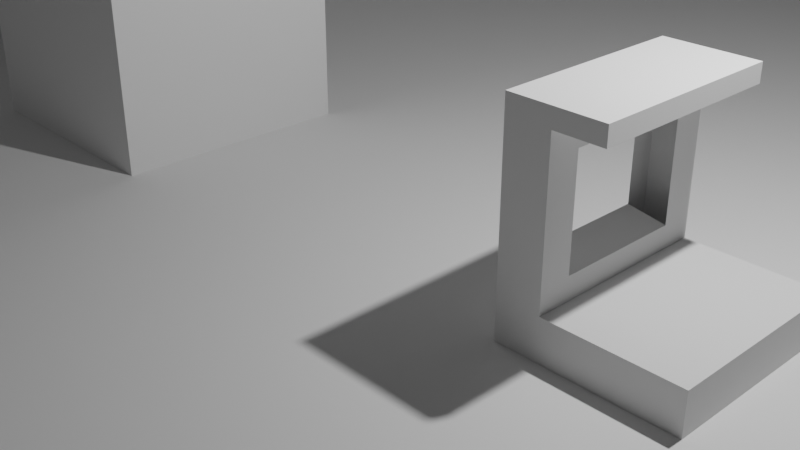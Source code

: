 # Source: church_level_blockout.blend  (saved by Blender 3.5.10; exported with 4.5.12 LTS)
import bpy
from mathutils import Matrix  # noqa: F401  (used for matrix-valued properties, if any)

bpy.ops.wm.read_factory_settings(use_empty=True)
scene = bpy.context.scene
scene.name = 'Scene'

# ---- collections
col_collection = bpy.data.collections.new('Collection'); scene.collection.children.link(col_collection)

# ---- world
world_world = bpy.data.worlds.new('World'); scene.world = world_world
world_world.use_nodes = True; world_world.node_tree.nodes.clear()
_N = world_world.node_tree.nodes; _L = world_world.node_tree.links
n0 = _N.new('ShaderNodeOutputWorld'); n0.name = 'World Output'; n0.location = (300, 300)
n1 = _N.new('ShaderNodeBackground'); n1.name = 'Background'; n1.location = (10, 300)
n1.inputs[0].default_value = (0.05088, 0.05088, 0.05088, 1.0)
_L.new(n1.outputs[0], n0.inputs[0])
n0.is_active_output = True
world_world.color = (0.05088, 0.05088, 0.05088)
world_world.use_sun_shadow = False
world_world.sun_shadow_jitter_overblur = 0.0

# ---- cameras
cam_camera = bpy.data.cameras.new('Camera')
cam_camera.clip_end = 100.0
cam_camera.ortho_scale = 7.314

# ---- lights
light_light = bpy.data.lights.new('Light', 'POINT')
light_light.transmission_factor = 0.0
light_light.energy = 1000.0
light_light.shadow_soft_size = 0.1
light_light.shadow_maximum_resolution = 0.006
light_light.use_absolute_resolution = True

# ---- meshes
me_plane = bpy.data.meshes.new('Plane')
me_plane.from_pydata([(-46.56, -46.56, 0.0), (46.56, -46.56, 0.0), (-46.56, 46.56, 0.0), (46.56, 46.56, 0.0)], [], [(0, 1, 3, 2)])
_uv = me_plane.uv_layers.new(name='UVMap')
_uv.uv.foreach_set('vector', [0.0, 0.0, 1.0, 0.0, 1.0, 1.0, 0.0, 1.0])
me_plane.update()
me_cube_001 = bpy.data.meshes.new('Cube.001')
me_cube_001.from_pydata([(-1.0, -1.0, -1.0), (-1.0, -0.738, 0.738), (-1.0, 1.0, -1.0), (-1.0, 0.738, 0.738), (-0.5451, -1.0, -1.0), (-0.5451, -0.6605, 0.7627), (-0.5451, 1.0, -1.0), (-0.5451, 0.6605, 0.7627), (-1.0, -0.738, -0.3099), (-1.0, 0.738, -0.3099), (-0.5451, 0.6605, -0.3346), (-0.5451, -0.6605, -0.3346), (0.8242, 1.0, -0.5719), (0.8242, 1.0, -1.0), (0.8242, -1.0, -1.0), (0.8242, -1.0, -0.5719), (-1.0, -1.0, 1.187), (-1.0, 1.0, 1.187), (-0.5451, 1.0, 1.187), (-0.5451, -1.0, 1.187), (-0.04947, 1.0, 1.0), (-0.04947, -1.0, 1.0), (-0.04947, 1.0, 1.187), (-0.04947, -1.0, 1.187), (-0.5451, 1.0, 1.0), (-0.5451, -1.0, 1.0), (-0.5451, 1.0, -0.5719), (-0.5451, -1.0, -0.5719), (-1.0, -1.0, -0.5719), (-1.0, -1.0, 1.0), (-1.0, 1.0, 1.0), (-1.0, 1.0, -0.5719)], [(30, 7), (31, 10)], [(10, 9, 8, 11), (31, 30, 24, 26), (27, 25, 29, 28), (2, 6, 4, 0), (30, 29, 16, 17), (4, 27, 28, 0), (6, 26, 12, 13), (2, 31, 26, 6), (0, 28, 31, 2), (13, 12, 15, 14), (26, 27, 15, 12), (27, 4, 14, 15), (4, 6, 13, 14), (18, 17, 16, 19), (29, 25, 19, 16), (24, 30, 17, 18), (24, 18, 22, 20), (21, 20, 22, 23), (19, 25, 21, 23), (25, 24, 20, 21), (18, 19, 23, 22), (5, 7, 24, 25), (7, 10, 26, 24), (11, 5, 25, 27), (10, 11, 27, 26), (1, 8, 28, 29), (3, 1, 29, 30), (9, 3, 30, 31), (8, 9, 31, 28), (5, 11, 8, 1), (7, 5, 1, 3)])
_uv = me_cube_001.uv_layers.new(name='UVMap')
_uv.uv.foreach_set('vector', [0.527, 0.5424, 0.5208, 0.2172, 0.5208, 0.03275, 0.527, 0.7076, 0.5, 0.25, 0.625, 0.25, 0.625, 0.5, 0.5, 0.5, 0.5, 0.75, 0.625, 0.75, 0.625, 1.0, 0.5, 1.0, 0.125, 0.5, 0.375, 0.5, 0.375, 0.75, 0.125, 0.75, 0.625, 0.25, 0.625, 0.0, 0.625, 0.0, 0.625, 0.25, 0.375, 0.75, 0.5, 0.75, 0.5, 1.0, 0.375, 1.0, 0.375, 0.5, 0.5, 0.5, 0.5, 0.5, 0.375, 0.5, 0.375, 0.25, 0.5, 0.25, 0.5, 0.5, 0.375, 0.5, 0.375, 0.0, 0.5, 0.0, 0.5, 0.25, 0.375, 0.25, 0.375, 0.5, 0.5, 0.5, 0.5, 0.75, 0.375, 0.75, 0.5, 0.5, 0.5, 0.75, 0.5, 0.75, 0.5, 0.5, 0.5, 0.75, 0.375, 0.75, 0.375, 0.75, 0.5, 0.75, 0.375, 0.75, 0.375, 0.5, 0.375, 0.5, 0.375, 0.75, 0.625, 0.5, 0.875, 0.5, 0.875, 0.75, 0.625, 0.75, 0.625, 1.0, 0.625, 0.75, 0.625, 0.75, 0.625, 1.0, 0.625, 0.5, 0.625, 0.25, 0.625, 0.25, 0.625, 0.5, 0.625, 0.5, 0.625, 0.5, 0.625, 0.5, 0.625, 0.5, 0.625, 0.75, 0.625, 0.5, 0.625, 0.5, 0.625, 0.75, 0.625, 0.75, 0.625, 0.75, 0.625, 0.75, 0.625, 0.75, 0.625, 0.75, 0.625, 0.5, 0.625, 0.5, 0.625, 0.75, 0.625, 0.5, 0.625, 0.75, 0.625, 0.75, 0.625, 0.5, 0.598, 0.7076, 0.598, 0.5424, 0.625, 0.5, 0.625, 0.75, 0.598, 0.5424, 0.527, 0.5424, 0.5, 0.5, 0.625, 0.5, 0.527, 0.7076, 0.598, 0.7076, 0.625, 0.75, 0.5, 0.75, 0.527, 0.5424, 0.527, 0.7076, 0.5, 0.75, 0.5, 0.5, 0.6042, 0.03275, 0.5208, 0.03275, 0.5, 0.0, 0.625, 0.0, 0.6042, 0.2172, 0.6042, 0.03275, 0.625, 0.0, 0.625, 0.25, 0.5208, 0.2172, 0.6042, 0.2172, 0.625, 0.25, 0.5, 0.25, 0.5208, 0.03275, 0.5208, 0.2172, 0.5, 0.25, 0.5, 0.0, 0.598, 0.7076, 0.527, 0.7076, 0.5208, 0.03275, 0.6042, 0.03275, 0.598, 0.5424, 0.598, 0.7076, 0.6042, 0.03275, 0.6042, 0.2172])
me_cube_001.update()
me_cube_002 = bpy.data.meshes.new('Cube.002')
me_cube_002.from_pydata([(-1.407, -1.407, -3.621), (-1.407, -1.407, 3.621), (-1.407, 1.407, -3.621), (-1.407, 1.407, 3.621), (1.407, -1.407, -3.621), (1.407, -1.407, 3.621), (1.407, 1.407, -3.621), (1.407, 1.407, 3.621)], [], [(0, 1, 3, 2), (2, 3, 7, 6), (6, 7, 5, 4), (4, 5, 1, 0), (2, 6, 4, 0), (7, 3, 1, 5)])
_uv = me_cube_002.uv_layers.new(name='UVMap')
_uv.uv.foreach_set('vector', [0.375, 0.0, 0.625, 0.0, 0.625, 0.25, 0.375, 0.25, 0.375, 0.25, 0.625, 0.25, 0.625, 0.5, 0.375, 0.5, 0.375, 0.5, 0.625, 0.5, 0.625, 0.75, 0.375, 0.75, 0.375, 0.75, 0.625, 0.75, 0.625, 1.0, 0.375, 1.0, 0.125, 0.5, 0.375, 0.5, 0.375, 0.75, 0.125, 0.75, 0.625, 0.5, 0.875, 0.5, 0.875, 0.75, 0.625, 0.75])
me_cube_002.update()
me_plane_002 = bpy.data.meshes.new('Plane.002')
me_plane_002.from_pydata([(9.523, 4.163e-07, 12.06), (9.523, -4.163e-07, -9.523), (0.0, 4.163e-07, 12.06), (0.0, -4.163e-07, -9.523), (0.00145, -2.2e-07, 4.235), (0.00145, -5.845e-07, -4.105), (1.185, -2.485e-07, 3.583), (2.484, -3.081e-07, 2.219), (2.929, -3.531e-07, 1.19), (2.756, -5.843e-07, -4.098), (-9.523, 4.163e-07, 12.06), (-9.523, -4.163e-07, -9.523), (-1.182, -2.485e-07, 3.583), (-9.523, 2.519e-07, 5.763), (-2.926, -3.531e-07, 1.19), (-2.753, -5.843e-07, -4.098), (-2.461, -3.039e-07, 2.316), (2.017, 4.163e-07, 12.06), (9.523, 2.519e-07, 5.763), (9.523, 7.012e-08, 1.604), (9.523, -3.634e-07, -8.314), (-9.523, -3.609e-07, -8.257), (-2.017, 4.163e-07, 12.06), (-9.523, 7.012e-08, 1.604), (-46.59, -1.707, 12.06), (-46.59, -1.707, -9.283), (-46.59, -1.707, 6.003), (-46.59, -1.707, -8.017), (-46.59, -1.707, 1.844), (46.53, 1.534, 12.06), (46.53, 1.534, -9.113), (46.53, 1.534, 5.763), (46.53, 1.534, 1.604), (46.53, 1.534, -7.904)], [], [(2, 6, 4), (2, 12, 22), (17, 18, 7), (7, 19, 8), (8, 20, 9), (20, 3, 5), (15, 3, 11), (13, 14, 23), (23, 15, 21), (12, 13, 10), (2, 17, 6), (2, 4, 12), (7, 6, 17), (17, 0, 18), (7, 18, 19), (8, 19, 20), (5, 9, 20), (20, 1, 3), (11, 21, 15), (15, 5, 3), (13, 16, 14), (23, 14, 15), (10, 22, 12), (12, 16, 13), (21, 11, 25, 27), (10, 13, 26, 24), (13, 23, 28, 26), (23, 21, 27, 28), (1, 20, 33, 30), (20, 19, 32, 33), (19, 18, 31, 32), (18, 0, 29, 31)])
_uv = me_plane_002.uv_layers.new(name='UVMap')
_uv.uv.foreach_set('vector', [0.5, 0.0, 0.6059, 0.2016, 0.5, 0.1432, 0.5, 0.0, 0.6059, 0.2016, 0.6509, 0.0, 0.7301, 0.0, 1.0, 0.1974, 0.7222, 0.3236, 0.7222, 0.3236, 1.0, 0.3378, 0.762, 0.4158, 0.762, 0.4158, 1.0, 0.9365, 0.7465, 0.8891, 1.0, 0.9365, 0.5, 1.0, 0.5, 0.8897, 0.7465, 0.8891, 0.5, 1.0, 1.0, 1.0, 1.0, 0.1428, 0.762, 0.4158, 1.0, 0.2615, 1.0, 0.2615, 0.7465, 0.8891, 1.0, 0.9335, 0.6059, 0.2016, 1.0, 0.1428, 1.0, 0.0, 0.5, 0.0, 0.7301, 0.0, 0.6059, 0.2016, 0.5, 0.0, 0.5, 0.1432, 0.6059, 0.2016, 0.7222, 0.3236, 0.6059, 0.2016, 0.7301, 0.0, 0.7301, 0.0, 1.0, 0.0, 1.0, 0.1974, 0.7222, 0.3236, 1.0, 0.1974, 1.0, 0.3378, 0.762, 0.4158, 1.0, 0.3378, 1.0, 0.9365, 0.5, 0.8897, 0.7465, 0.8891, 1.0, 0.9365, 1.0, 0.9365, 1.0, 1.0, 0.5, 1.0, 1.0, 1.0, 1.0, 0.9335, 0.7465, 0.8891, 0.7465, 0.8891, 0.5, 0.8897, 0.5, 1.0, 1.0, 0.1428, 0.6885, 0.315, 0.762, 0.4158, 1.0, 0.2615, 0.762, 0.4158, 0.7465, 0.8891, 1.0, 0.0, 0.6509, 0.0, 0.6059, 0.2016, 0.6059, 0.2016, 0.6885, 0.315, 1.0, 0.1428, 1.0, 0.9335, 1.0, 1.0, 1.0, 1.0, 1.0, 0.9335, 1.0, 0.0, 1.0, 0.1428, 1.0, 0.1428, 1.0, 0.0, 1.0, 0.1428, 1.0, 0.2615, 1.0, 0.2615, 1.0, 0.1428, 1.0, 0.2615, 1.0, 0.9335, 1.0, 0.9335, 1.0, 0.2615, 1.0, 1.0, 1.0, 0.9365, 1.0, 0.9365, 1.0, 1.0, 1.0, 0.9365, 1.0, 0.3378, 1.0, 0.3378, 1.0, 0.9365, 1.0, 0.3378, 1.0, 0.1974, 1.0, 0.1974, 1.0, 0.3378, 1.0, 0.1974, 1.0, 0.0, 1.0, 0.0, 1.0, 0.1974])
me_plane_002.update()
me_plane_003 = bpy.data.meshes.new('Plane.003')
me_plane_003.from_pydata([(0.00145, -6.551, 4.235), (0.00145, -6.551, -4.105), (1.185, -6.551, 3.583), (2.484, -6.551, 2.219), (2.929, -6.551, 1.19), (2.756, -6.551, -4.098), (-1.182, -6.551, 3.583), (-2.926, -6.551, 1.19), (-2.753, -6.551, -4.098), (-2.461, -6.551, 2.316)], [], [(0, 2, 3, 6), (6, 3, 7, 9), (4, 8, 7, 3), (5, 1, 8, 4)])
_uv = me_plane_003.uv_layers.new(name='UVMap')
_uv.uv.foreach_set('vector', [0.3501, 8.375e-05, 0.4921, 0.07792, 0.6483, 0.241, 0.2085, 0.07861, 0.2085, 0.07861, 0.6483, 0.241, 8.378e-05, 0.366, 0.05552, 0.2309, 0.7019, 0.3643, 0.02236, 0.9999, 8.378e-05, 0.366, 0.6483, 0.241, 0.6827, 0.9983, 0.3525, 0.9999, 0.02236, 0.9999, 0.7019, 0.3643])
me_plane_003.update()

# ---- objects
ob_light = bpy.data.objects.new('Light', light_light)
ob_camera = bpy.data.objects.new('Camera', cam_camera)
ob_pavement = bpy.data.objects.new('Pavement', me_plane)
ob_kneeler = bpy.data.objects.new('Kneeler', me_cube_001)
ob_deitystatue = bpy.data.objects.new('DeityStatue', me_cube_002)
ob_plane = bpy.data.objects.new('Plane', me_plane_002)
ob_stainedglass = bpy.data.objects.new('StainedGlass', me_plane_003)

# ---- transforms, parenting, visibility, modifiers, constraints
ob_light.location = (4.076, 1.005, 5.904)
ob_light.rotation_euler = (0.6503, 0.05522, 1.866)
ob_light.lock_rotations_4d = False
ob_light.empty_display_type = 'ARROWS'
ob_light.color = (0.0, 0.0, 0.0, 0.0)
ob_light.lineart.crease_threshold = 0.0
ob_camera.location = (7.359, -6.926, 4.958)
ob_camera.rotation_euler = (1.109, 0.0, 0.8149)
ob_camera.lock_rotations_4d = False
ob_camera.empty_display_type = 'ARROWS'
ob_camera.color = (0.0, 0.0, 0.0, 0.0)
ob_camera.display_type = 'WIRE'
ob_camera.lineart.crease_threshold = 0.0
ob_pavement.location = (0.0, 0.0, 0.0)
ob_kneeler.location = (3.21, 0.0, 1.0)
ob_deitystatue.location = (-4.199, 0.0, 3.621)
ob_plane.location = (-9.492, -0.03096, 9.233)
ob_plane.rotation_euler = (0.0, -0.0, -1.571)
ob_stainedglass.location = (-9.492, -0.03096, 9.233)
ob_stainedglass.rotation_euler = (0.0, -0.0, -1.571)

# ---- collection membership
col_collection.objects.link(ob_light)
col_collection.objects.link(ob_camera)
col_collection.objects.link(ob_pavement)
col_collection.objects.link(ob_kneeler)
col_collection.objects.link(ob_deitystatue)
col_collection.objects.link(ob_plane)
col_collection.objects.link(ob_stainedglass)

# ---- scene / render settings (as saved in the file)
scene.camera = ob_camera
scene.frame_start = 1; scene.frame_end = 250; scene.frame_set(1)
scene.render.engine = 'BLENDER_EEVEE_NEXT'
scene.cycles.sampling_pattern = 'TABULATED_SOBOL'
scene.view_settings.view_transform = 'Filmic'
bpy.context.view_layer.update()
